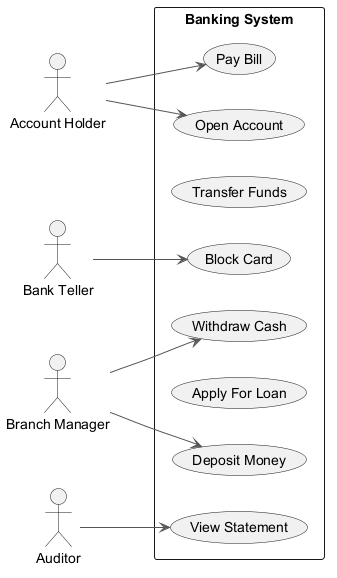

The diagram above was rendered by PlantUML. Its source (embedded in the PNG):
@startuml
skinparam monochrome true
skinparam ArrowColor #555555
left to right direction
actor "Account Holder" as AH
actor "Bank Teller" as BT
actor "Branch Manager" as BM
actor "Auditor" as A
rectangle "Banking System" {
  usecase "Deposit Money" as UC_DepositMoney
  usecase "Withdraw Cash" as UC_WithdrawCash
  usecase "Transfer Funds" as UC_TransferFunds
  usecase "View Statement" as UC_ViewStatement
  usecase "Pay Bill" as UC_PayBill
  usecase "Apply For Loan" as UC_ApplyForLoan
  usecase "Open Account" as UC_OpenAccount
  usecase "Block Card" as UC_BlockCard
}
AH --> UC_OpenAccount
AH --> UC_PayBill
BT --> UC_BlockCard
BM --> UC_WithdrawCash
BM --> UC_DepositMoney
A --> UC_ViewStatement
@enduml